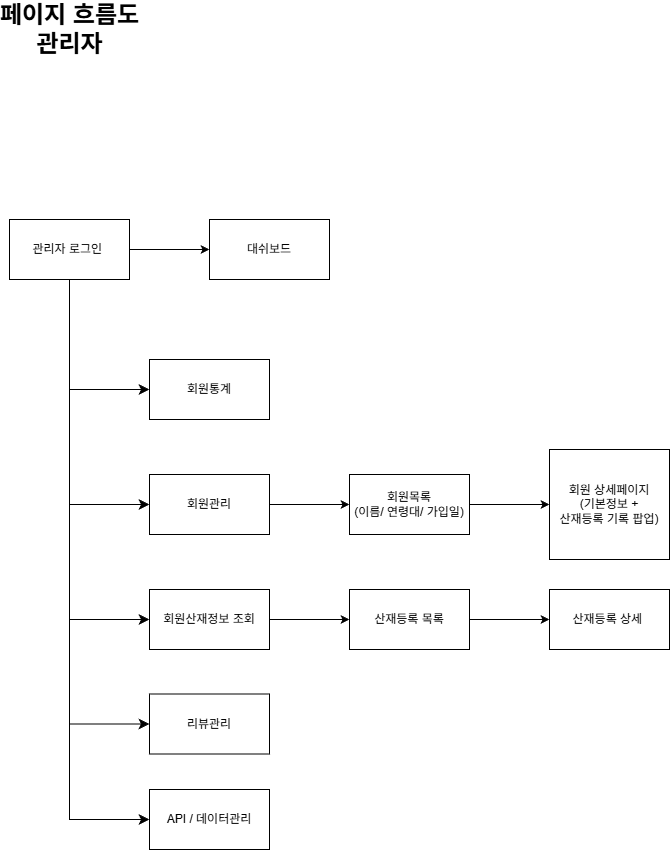

The diagram above was exported from draw.io. Its source (the exported page's mxGraphModel, read from the mxfile embedded in the PNG):
<mxGraphModel dx="763" dy="811" grid="1" gridSize="10" guides="1" tooltips="1" connect="1" arrows="1" fold="1" page="1" pageScale="1" pageWidth="827" pageHeight="1169" math="0" shadow="0">
  <root>
    <mxCell id="0" />
    <mxCell id="1" parent="0" />
    <mxCell id="laNPpDJb4aHxUSImA6YV-45" edge="1" parent="1" source="laNPpDJb4aHxUSImA6YV-1" style="edgeStyle=orthogonalEdgeStyle;rounded=0;orthogonalLoop=1;jettySize=auto;html=1;entryX=0;entryY=0.5;entryDx=0;entryDy=0;" target="laNPpDJb4aHxUSImA6YV-44" value="">
      <mxGeometry relative="1" as="geometry" />
    </mxCell>
    <mxCell id="laNPpDJb4aHxUSImA6YV-1" parent="1" style="rounded=0;whiteSpace=wrap;html=1;" value="관리자 로그인&amp;nbsp;" vertex="1">
      <mxGeometry height="60" width="120" x="80" y="260" as="geometry" />
    </mxCell>
    <mxCell id="laNPpDJb4aHxUSImA6YV-2" parent="1" style="text;strokeColor=none;fillColor=none;html=1;fontSize=24;fontStyle=1;verticalAlign=middle;align=center;" value="페이지 흐름도&lt;div&gt;관리자&lt;/div&gt;" vertex="1">
      <mxGeometry height="40" width="100" x="90" y="50" as="geometry" />
    </mxCell>
    <mxCell id="laNPpDJb4aHxUSImA6YV-10" edge="1" parent="1" source="laNPpDJb4aHxUSImA6YV-1" style="edgeStyle=elbowEdgeStyle;elbow=horizontal;endArrow=classic;html=1;curved=0;rounded=0;endSize=8;startSize=8;exitX=0.5;exitY=1;exitDx=0;exitDy=0;entryX=0;entryY=0.5;entryDx=0;entryDy=0;" target="laNPpDJb4aHxUSImA6YV-11" value="">
      <mxGeometry height="50" relative="1" width="50" as="geometry">
        <Array as="points">
          <mxPoint x="140" y="310" />
        </Array>
        <mxPoint x="140" y="270" as="sourcePoint" />
        <mxPoint x="210" y="340" as="targetPoint" />
      </mxGeometry>
    </mxCell>
    <mxCell id="laNPpDJb4aHxUSImA6YV-13" edge="1" parent="1" source="laNPpDJb4aHxUSImA6YV-11" style="edgeStyle=orthogonalEdgeStyle;rounded=0;orthogonalLoop=1;jettySize=auto;html=1;" target="laNPpDJb4aHxUSImA6YV-12" value="">
      <mxGeometry relative="1" as="geometry" />
    </mxCell>
    <mxCell id="laNPpDJb4aHxUSImA6YV-11" parent="1" style="rounded=0;whiteSpace=wrap;html=1;" value="회원관리" vertex="1">
      <mxGeometry height="60" width="120" x="220" y="515" as="geometry" />
    </mxCell>
    <mxCell id="laNPpDJb4aHxUSImA6YV-31" edge="1" parent="1" source="laNPpDJb4aHxUSImA6YV-12" style="edgeStyle=orthogonalEdgeStyle;rounded=0;orthogonalLoop=1;jettySize=auto;html=1;entryX=0;entryY=0.5;entryDx=0;entryDy=0;" target="laNPpDJb4aHxUSImA6YV-30" value="">
      <mxGeometry relative="1" as="geometry">
        <Array as="points" />
      </mxGeometry>
    </mxCell>
    <mxCell id="laNPpDJb4aHxUSImA6YV-12" parent="1" style="rounded=0;whiteSpace=wrap;html=1;" value="회원목록&lt;div&gt;(이름/ 연령대/ 가입일)&lt;/div&gt;" vertex="1">
      <mxGeometry height="60" width="120" x="420" y="515" as="geometry" />
    </mxCell>
    <mxCell id="laNPpDJb4aHxUSImA6YV-15" edge="1" parent="1" source="laNPpDJb4aHxUSImA6YV-1" style="edgeStyle=elbowEdgeStyle;elbow=horizontal;endArrow=classic;html=1;curved=0;rounded=0;endSize=8;startSize=8;exitX=0.5;exitY=1;exitDx=0;exitDy=0;entryX=0;entryY=0.5;entryDx=0;entryDy=0;" target="laNPpDJb4aHxUSImA6YV-19" value="">
      <mxGeometry height="50" relative="1" width="50" as="geometry">
        <Array as="points">
          <mxPoint x="140" y="430" />
        </Array>
        <mxPoint x="140" y="320" as="sourcePoint" />
        <mxPoint x="200" y="410" as="targetPoint" />
      </mxGeometry>
    </mxCell>
    <mxCell id="laNPpDJb4aHxUSImA6YV-34" edge="1" parent="1" source="laNPpDJb4aHxUSImA6YV-19" style="edgeStyle=orthogonalEdgeStyle;rounded=0;orthogonalLoop=1;jettySize=auto;html=1;" target="laNPpDJb4aHxUSImA6YV-33" value="">
      <mxGeometry relative="1" as="geometry" />
    </mxCell>
    <mxCell id="laNPpDJb4aHxUSImA6YV-19" parent="1" style="rounded=0;whiteSpace=wrap;html=1;" value="회원산재정보 조회" vertex="1">
      <mxGeometry height="60" width="120" x="220" y="630" as="geometry" />
    </mxCell>
    <mxCell id="laNPpDJb4aHxUSImA6YV-30" parent="1" style="whiteSpace=wrap;html=1;rounded=0;" value="회원 상세페이지&lt;div&gt;(기본정보 +&lt;/div&gt;&lt;div&gt;산재등록 기록 팝업)&lt;/div&gt;" vertex="1">
      <mxGeometry height="110" width="120" x="620" y="490" as="geometry" />
    </mxCell>
    <mxCell id="laNPpDJb4aHxUSImA6YV-36" edge="1" parent="1" source="laNPpDJb4aHxUSImA6YV-33" style="edgeStyle=orthogonalEdgeStyle;rounded=0;orthogonalLoop=1;jettySize=auto;html=1;" target="laNPpDJb4aHxUSImA6YV-35" value="">
      <mxGeometry relative="1" as="geometry" />
    </mxCell>
    <mxCell id="laNPpDJb4aHxUSImA6YV-33" parent="1" style="whiteSpace=wrap;html=1;rounded=0;" value="산재등록 목록" vertex="1">
      <mxGeometry height="60" width="120" x="420" y="630" as="geometry" />
    </mxCell>
    <mxCell id="laNPpDJb4aHxUSImA6YV-35" parent="1" style="whiteSpace=wrap;html=1;rounded=0;" value="산재등록 상세&amp;nbsp;" vertex="1">
      <mxGeometry height="60" width="120" x="620" y="630" as="geometry" />
    </mxCell>
    <mxCell id="laNPpDJb4aHxUSImA6YV-37" parent="1" style="rounded=0;whiteSpace=wrap;html=1;" value="API / 데이터관리" vertex="1">
      <mxGeometry height="60" width="120" x="220" y="830" as="geometry" />
    </mxCell>
    <mxCell id="laNPpDJb4aHxUSImA6YV-38" edge="1" parent="1" source="laNPpDJb4aHxUSImA6YV-1" style="edgeStyle=elbowEdgeStyle;elbow=horizontal;endArrow=classic;html=1;curved=0;rounded=0;endSize=8;startSize=8;entryX=0;entryY=0.5;entryDx=0;entryDy=0;exitX=0.5;exitY=1;exitDx=0;exitDy=0;" target="laNPpDJb4aHxUSImA6YV-37" value="">
      <mxGeometry height="50" relative="1" width="50" as="geometry">
        <Array as="points">
          <mxPoint x="140" y="520" />
        </Array>
        <mxPoint x="140" y="420" as="sourcePoint" />
        <mxPoint x="200" y="500" as="targetPoint" />
      </mxGeometry>
    </mxCell>
    <mxCell id="laNPpDJb4aHxUSImA6YV-44" parent="1" style="whiteSpace=wrap;html=1;rounded=0;" value="대쉬보드" vertex="1">
      <mxGeometry height="60" width="120" x="280" y="260" as="geometry" />
    </mxCell>
    <mxCell id="laNPpDJb4aHxUSImA6YV-47" parent="1" style="rounded=0;whiteSpace=wrap;html=1;" value="리뷰관리" vertex="1">
      <mxGeometry height="60" width="120" x="220" y="734.5" as="geometry" />
    </mxCell>
    <mxCell id="laNPpDJb4aHxUSImA6YV-48" edge="1" parent="1" source="laNPpDJb4aHxUSImA6YV-1" style="edgeStyle=elbowEdgeStyle;elbow=horizontal;endArrow=classic;html=1;curved=0;rounded=0;endSize=8;startSize=8;exitX=0.5;exitY=1;exitDx=0;exitDy=0;entryX=0;entryY=0.5;entryDx=0;entryDy=0;" target="laNPpDJb4aHxUSImA6YV-47" value="">
      <mxGeometry height="50" relative="1" width="50" as="geometry">
        <Array as="points">
          <mxPoint x="140" y="470" />
        </Array>
        <mxPoint x="130" y="430" as="sourcePoint" />
        <mxPoint x="210" y="620" as="targetPoint" />
      </mxGeometry>
    </mxCell>
    <mxCell id="laNPpDJb4aHxUSImA6YV-50" parent="1" style="rounded=0;whiteSpace=wrap;html=1;" value="회원통계" vertex="1">
      <mxGeometry height="60" width="120" x="220" y="400" as="geometry" />
    </mxCell>
    <mxCell id="laNPpDJb4aHxUSImA6YV-51" edge="1" parent="1" source="laNPpDJb4aHxUSImA6YV-1" style="edgeStyle=elbowEdgeStyle;elbow=horizontal;endArrow=classic;html=1;curved=0;rounded=0;endSize=8;startSize=8;exitX=0.5;exitY=1;exitDx=0;exitDy=0;entryX=0;entryY=0.5;entryDx=0;entryDy=0;" target="laNPpDJb4aHxUSImA6YV-50" value="">
      <mxGeometry height="50" relative="1" width="50" as="geometry">
        <Array as="points">
          <mxPoint x="140" y="360" />
        </Array>
        <mxPoint x="80" y="310" as="sourcePoint" />
        <mxPoint x="160" y="535" as="targetPoint" />
      </mxGeometry>
    </mxCell>
  </root>
</mxGraphModel>